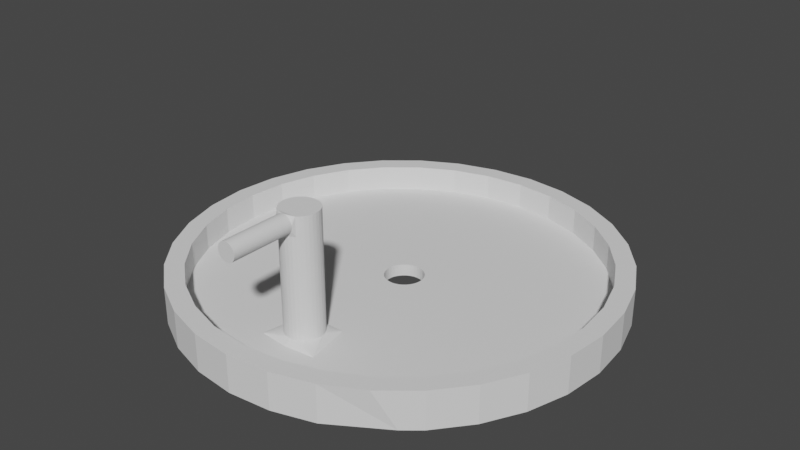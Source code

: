 # Source: RIOT_Halterung_only_release.blend  (saved by Blender 2.82.7; exported with 4.5.12 LTS)
import bpy
from mathutils import Matrix  # noqa: F401  (used for matrix-valued properties, if any)

bpy.ops.wm.read_factory_settings(use_empty=True)
scene = bpy.context.scene
scene.name = 'Scene'

# ---- collections
col_collection = bpy.data.collections.new('Collection'); scene.collection.children.link(col_collection)

# ---- world
world_world = bpy.data.worlds.new('World'); scene.world = world_world
world_world.use_nodes = True; world_world.node_tree.nodes.clear()
_N = world_world.node_tree.nodes; _L = world_world.node_tree.links
n0 = _N.new('ShaderNodeOutputWorld'); n0.name = 'World Output'; n0.location = (300, 300)
n1 = _N.new('ShaderNodeBackground'); n1.name = 'Background'; n1.location = (10, 300)
n1.inputs[0].default_value = (0.05088, 0.05088, 0.05088, 1.0)
_L.new(n1.outputs[0], n0.inputs[0])
n0.is_active_output = True
world_world.color = (0.05088, 0.05088, 0.05088)
world_world.use_sun_shadow = False
world_world.sun_shadow_jitter_overblur = 0.0

# ---- meshes
me_cube_002 = bpy.data.meshes.new('Cube.002')
me_cube_002.from_pydata([(0.7298, -0.4615, -0.4416), (0.6208, -0.5944, -0.4417), (-0.8107, -0.3099, -0.4415), (0.336, -0.7849, -0.4417), (-4.479e-12, 1.75, -0.54), (6.719e-08, 1.6, -0.3874), (-0.3414, 1.716, -0.54), (-0.3116, 1.569, -0.3875), (-0.6697, 1.617, -0.54), (-0.6129, 1.478, -0.3886), (-0.8901, 1.33, -0.3891), (-0.9723, 1.455, -0.54), (-1.132, 1.131, -0.3888), (-1.237, 1.237, -0.54), (-1.331, 0.8881, -0.3886), (-1.455, 0.9723, -0.54), (-1.478, 0.6117, -0.3885), (-1.617, 0.6697, -0.54), (-1.569, 0.3118, -0.3884), (-1.716, 0.3414, -0.54), (-1.6, 1.049e-07, -0.3883), (-1.75, 1.321e-07, -0.54), (-1.569, -0.3118, -0.3884), (-1.716, -0.3414, -0.54), (-1.478, -0.6117, -0.3885), (-1.617, -0.6697, -0.54), (-1.331, -0.8881, -0.3886), (-1.455, -0.9723, -0.54), (-1.132, -1.131, -0.3888), (-1.237, -1.237, -0.54), (-0.8901, -1.33, -0.3891), (-0.9723, -1.455, -0.54), (-0.6127, -1.478, -0.3888), (-0.6697, -1.617, -0.54), (-0.3118, -1.569, -0.3881), (-0.3414, -1.716, -0.54), (5.195e-07, -1.6, -0.3881), (5.702e-07, -1.75, -0.54), (0.3118, -1.569, -0.3881), (0.3414, -1.716, -0.54), (0.6127, -1.478, -0.3888), (0.6697, -1.617, -0.54), (0.8901, -1.33, -0.3891), (1.132, -1.131, -0.3888), (1.237, -1.237, -0.54), (1.331, -0.8881, -0.3886), (1.455, -0.9723, -0.54), (1.478, -0.6117, -0.3885), (1.617, -0.6697, -0.54), (1.569, -0.3118, -0.3884), (1.716, -0.3414, -0.54), (1.6, 1.558e-06, -0.3883), (1.75, 1.69e-06, -0.54), (1.569, 0.3118, -0.3884), (1.716, 0.3414, -0.54), (1.478, 0.6117, -0.3885), (1.617, 0.6697, -0.54), (1.331, 0.8881, -0.3886), (1.455, 0.9723, -0.54), (1.132, 1.131, -0.3888), (1.237, 1.237, -0.54), (0.8901, 1.33, -0.3891), (0.9723, 1.455, -0.54), (0.6129, 1.478, -0.3886), (0.6697, 1.617, -0.54), (0.3414, 1.716, -0.54), (0.3116, 1.569, -0.3875), (-5.486e-07, 0.2048, -0.5315), (-0.0302, 0.2018, -0.5315), (-0.05924, 0.193, -0.5315), (-0.086, 0.1787, -0.5315), (-0.1095, 0.1594, -0.5315), (-0.1287, 0.136, -0.5315), (-0.143, 0.1092, -0.5315), (-0.1518, 0.08017, -0.5315), (-0.1548, 0.04998, -0.5315), (-0.1518, 0.01978, -0.5315), (-0.143, -0.009253, -0.5315), (-0.1287, -0.03601, -0.5315), (-0.1094, -0.05946, -0.5315), (-0.08598, -0.0787, -0.5315), (-0.05922, -0.093, -0.5315), (-0.03019, -0.1018, -0.5315), (-4.946e-07, -0.1048, -0.5315), (0.03019, -0.1018, -0.5315), (0.05922, -0.093, -0.5315), (0.08598, -0.0787, -0.5315), (0.1094, -0.05946, -0.5315), (0.1287, -0.03601, -0.5315), (0.143, -0.009254, -0.5315), (0.1518, 0.01978, -0.5315), (0.1548, 0.04998, -0.5315), (0.1518, 0.08017, -0.5315), (0.143, 0.1092, -0.5315), (0.1287, 0.136, -0.5315), (0.1095, 0.1594, -0.5315), (0.086, 0.1787, -0.5315), (0.05924, 0.193, -0.5315), (0.0302, 0.2018, -0.5315), (-1.617, 0.6697, -0.2389), (-1.478, 0.612, -0.2389), (-1.716, 0.3414, -0.2389), (-1.569, 0.312, -0.2389), (1.237, -1.237, -0.2389), (1.131, -1.131, -0.2389), (1.455, -0.9723, -0.2389), (1.33, -0.8885, -0.2389), (-1.75, 1.321e-07, -0.2389), (-1.599, 1.056e-07, -0.2389), (1.617, -0.6697, -0.2389), (1.478, -0.612, -0.2389), (-1.716, -0.3414, -0.2389), (-1.569, -0.312, -0.2389), (1.716, -0.3414, -0.2389), (1.569, -0.312, -0.2389), (-1.617, -0.6697, -0.2389), (-1.478, -0.612, -0.2389), (1.75, 1.69e-06, -0.2389), (1.599, 1.557e-06, -0.2389), (-1.455, -0.9723, -0.2389), (-1.33, -0.8885, -0.2389), (1.716, 0.3414, -0.2389), (1.569, 0.312, -0.2389), (-1.237, -1.237, -0.2389), (-1.131, -1.131, -0.2389), (1.617, 0.6697, -0.2389), (1.478, 0.612, -0.2389), (-0.9723, -1.455, -0.2389), (-0.8885, -1.33, -0.2389), (1.455, 0.9723, -0.2389), (1.33, 0.8885, -0.2389), (-0.6697, -1.617, -0.2389), (-0.612, -1.478, -0.2389), (-4.889e-12, 1.75, -0.2389), (7.357e-08, 1.599, -0.2389), (-0.3414, 1.716, -0.2389), (-0.312, 1.569, -0.2389), (1.237, 1.237, -0.2389), (1.131, 1.131, -0.2389), (-0.3414, -1.716, -0.2389), (-0.312, -1.569, -0.2389), (-0.6697, 1.617, -0.2389), (-0.612, 1.478, -0.2389), (0.9723, 1.455, -0.2389), (0.8885, 1.33, -0.2389), (5.702e-07, -1.75, -0.2389), (5.181e-07, -1.599, -0.2389), (-0.9723, 1.455, -0.2389), (-0.8885, 1.33, -0.2389), (0.6697, 1.617, -0.2389), (0.612, 1.478, -0.2389), (0.3414, -1.716, -0.2389), (0.312, -1.569, -0.2389), (-1.237, 1.237, -0.2389), (-1.131, 1.131, -0.2389), (0.3414, 1.716, -0.2389), (0.312, 1.569, -0.2389), (0.6697, -1.617, -0.2389), (0.612, -1.478, -0.2389), (-1.455, 0.9723, -0.2389), (-1.33, 0.8885, -0.2389), (0.8885, -1.33, -0.2389), (0.9723, -1.455, -0.2389), (-0.8612, 0.1968, -0.4415), (0.811, -0.3098, -0.4415), (0.6127, -1.478, -0.4468), (0.488, -0.7036, -0.4418), (-0.8113, 0.3612, -0.4415), (-0.3116, 1.569, -0.4455), (6.719e-08, 1.6, -0.4454), (-0.6129, 1.478, -0.4466), (-0.8901, 1.33, -0.4471), (-1.132, 1.131, -0.4468), (-1.331, 0.8881, -0.4466), (-1.478, 0.6117, -0.4465), (-1.569, 0.3118, -0.4464), (-1.6, 1.049e-07, -0.4464), (-1.569, -0.3118, -0.4464), (-1.478, -0.6117, -0.4465), (-1.331, -0.8881, -0.4466), (-1.132, -1.131, -0.4468), (-0.8901, -1.33, -0.4471), (-0.6127, -1.478, -0.4468), (-0.3118, -1.569, -0.4461), (5.195e-07, -1.6, -0.4461), (0.3118, -1.569, -0.4461), (0.8901, -1.33, -0.4471), (1.132, -1.131, -0.4468), (1.331, -0.8881, -0.4466), (1.478, -0.6117, -0.4465), (1.569, -0.3118, -0.4464), (1.6, 1.558e-06, -0.4464), (1.569, 0.3118, -0.4464), (1.478, 0.6117, -0.4465), (1.331, 0.8881, -0.4466), (1.132, 1.131, -0.4468), (0.8901, 1.33, -0.4471), (0.6129, 1.478, -0.4467), (0.3116, 1.569, -0.4455), (-0.03019, 0.2044, -0.4366), (-5.473e-07, 0.2073, -0.4366), (-0.05921, 0.1956, -0.4366), (-0.08658, 0.1807, -0.4366), (-0.1106, 0.1609, -0.4366), (-0.1299, 0.1375, -0.4366), (-0.1442, 0.1107, -0.4366), (-0.153, 0.08172, -0.4366), (-0.156, 0.05153, -0.4366), (-0.1524, 0.02116, -0.4366), (-0.143, -0.008059, -0.4365), (-0.1287, -0.03482, -0.4365), (-0.1094, -0.05828, -0.4365), (-0.08597, -0.07753, -0.4365), (-0.05921, -0.09183, -0.4365), (-0.03017, -0.1006, -0.4365), (2.478e-05, -0.1036, -0.4365), (0.03022, -0.1006, -0.4365), (0.05926, -0.09183, -0.4365), (0.08602, -0.07753, -0.4365), (0.1095, -0.05828, -0.4365), (0.1287, -0.03482, -0.4365), (0.1436, -0.00789, -0.4366), (0.1529, 0.02131, -0.4366), (0.1559, 0.0515, -0.4366), (0.1529, 0.08169, -0.4366), (0.1441, 0.1107, -0.4366), (0.1298, 0.1375, -0.4366), (0.1106, 0.1609, -0.4366), (0.08655, 0.1807, -0.4366), (0.05921, 0.1956, -0.4366), (0.03019, 0.2044, -0.4366), (0.675, -0.675, -0.4348), (0.675, 0.4781, -0.4348), (0.675, -0.675, -0.4348), (0.675, 0.4781, -0.4348), (-0.8609, -0.1453, -0.4415), (-0.878, 0.02576, -0.4415), (0.595, 0.4781, -0.4348), (0.595, 0.4781, -0.4348), (0.595, 0.4781, -0.4348), (1.131, -1.131, -0.2389), (1.33, -0.8885, -0.2389), (-1.131, -1.131, -0.2389), (-0.8885, -1.33, -0.2389), (1.33, 0.8885, -0.2389), (1.131, 1.131, -0.2389), (-0.8885, 1.33, -0.2389), (-1.131, 1.131, -0.2389), (0.8611, -0.1453, -0.4415), (0.878, 0.02575, -0.4415), (-0.1709, 0.8869, -0.441), (-0.3361, 0.8368, -0.4416), (0.4883, 0.7552, -0.4418), (-0.7298, -0.4615, -0.4416), (-0.4883, 0.7552, -0.4418), (-0.6208, -0.5944, -0.4417), (-0.488, -0.7036, -0.4418), (-0.3359, -0.7849, -0.4417), (-0.171, -0.835, -0.4413), (1.265e-05, -0.8518, -0.4413), (0.171, -0.835, -0.4413), (0.336, 0.8368, -0.4416), (0.1709, 0.8869, -0.441), (-2.4e-07, 0.9037, -0.441), (0.8611, 0.1968, -0.4415), (0.8113, 0.3612, -0.4415), (0.7303, 0.5128, -0.4416), (0.6214, 0.6457, -0.4417), (-0.6214, 0.6457, -0.4417), (-0.7304, 0.5128, -0.4416), (-1.145, 0.4865, -0.444), (-1.215, 0.2543, -0.4439), (-1.239, 0.01288, -0.4439), (-1.215, -0.2286, -0.4439), (0.4743, -1.131, -0.4442), (-1.145, -0.4608, -0.444), (0.689, -1.017, -0.4445), (0.8765, -0.8625, -0.4443), (1.03, -0.6748, -0.4441), (1.145, -0.4608, -0.444), (1.215, -0.2285, -0.4439), (1.239, 0.01288, -0.4439), (-0.2413, 1.228, -0.4433), (-0.4745, 1.157, -0.4441), (0.6892, 1.042, -0.4445), (-1.03, -0.6748, -0.4441), (-0.6892, 1.042, -0.4445), (-0.8765, -0.8625, -0.4443), (-0.689, -1.017, -0.4445), (-0.4743, -1.131, -0.4442), (-0.2414, -1.202, -0.4437), (6.586e-06, -1.226, -0.4437), (0.2414, -1.202, -0.4437), (0.4745, 1.157, -0.4441), (0.2413, 1.228, -0.4433), (1.215, 0.2543, -0.4439), (1.145, 0.4865, -0.444), (1.031, 0.7005, -0.4441), (0.8768, 0.8881, -0.4443), (-0.8768, 0.8881, -0.4443), (-1.031, 0.7005, -0.4441), (-8.643e-08, 1.252, -0.4432), (1.105, -1.346, -0.54), (0.09771, -0.06908, -0.5315), (1.105, -1.346, -0.2389), (1.01, -1.23, -0.2389), (0.09775, -0.0679, -0.4365), (0.5544, -0.649, -0.4418), (0.7828, -0.9395, -0.4444), (1.171, -1.292, -0.2389), (1.07, -1.181, -0.2389), (0.5876, -0.6217, -0.4417), (0.8297, -0.901, -0.4443), (1.072, -1.18, -0.3889), (1.171, -1.292, -0.54), (0.1036, -0.06427, -0.5315), (1.072, -1.18, -0.4469), (0.1036, -0.06309, -0.4365), (-1.312, 0.5491, -0.4452), (-1.392, 0.2831, -0.4452), (-1.419, 0.006441, -0.4451), (-1.392, -0.2702, -0.4452), (0.5435, -1.305, -0.4455), (-1.312, -0.5363, -0.4452), (0.7896, -1.173, -0.4458), (1.004, -0.9965, -0.4456), (1.181, -0.7815, -0.4454), (1.312, -0.5362, -0.4452), (1.392, -0.2702, -0.4452), (1.419, 0.006439, -0.4451), (-0.2765, 1.399, -0.4444), (-0.5437, 1.318, -0.4454), (0.7896, 1.186, -0.4458), (-1.181, -0.7815, -0.4454), (-0.7896, 1.186, -0.4458), (-1.004, -0.9965, -0.4456), (-0.7895, -1.173, -0.4458), (-0.5435, -1.305, -0.4455), (-0.2766, -1.386, -0.4449), (3.553e-06, -1.413, -0.4449), (0.2766, -1.386, -0.4449), (0.5437, 1.318, -0.4454), (0.2765, 1.399, -0.4444), (1.392, 0.2831, -0.4452), (1.312, 0.5491, -0.4452), (1.181, 0.7943, -0.4454), (1.004, 1.009, -0.4456), (-1.005, 1.009, -0.4456), (-1.181, 0.7943, -0.4454), (-9.619e-09, 1.426, -0.4443), (0.897, -1.085, -0.4457), (0.9507, -1.041, -0.4456), (0.0, -0.88, -0.4), (0.0, -0.88, 0.4), (0.02926, -0.8829, -0.4), (0.02926, -0.8829, 0.4), (0.0574, -0.8914, -0.4), (0.0574, -0.8914, 0.4), (0.08334, -0.9053, -0.4), (0.08334, -0.9053, 0.4), (0.1061, -0.9239, -0.4), (0.1061, -0.9239, 0.4), (0.1247, -0.9467, -0.4), (0.1247, -0.9467, 0.4), (0.1386, -0.9726, -0.4), (0.1386, -0.9726, 0.4), (0.1471, -1.001, -0.4), (0.1471, -1.001, 0.4), (0.15, -1.03, -0.4), (0.15, -1.03, 0.4), (0.1471, -1.059, -0.4), (0.1471, -1.059, 0.4), (0.1386, -1.087, -0.4), (0.1386, -1.087, 0.4), (0.1247, -1.113, -0.4), (0.1247, -1.113, 0.4), (0.1061, -1.136, -0.4), (0.1061, -1.136, 0.4), (0.08334, -1.155, -0.4), (0.08334, -1.155, 0.4), (0.0574, -1.169, -0.4), (0.0574, -1.169, 0.4), (0.02926, -1.177, -0.4), (0.02926, -1.177, 0.4), (-4.888e-08, -1.18, -0.4), (-4.888e-08, -1.18, 0.4), (-0.02926, -1.177, -0.4), (-0.02926, -1.177, 0.4), (-0.0574, -1.169, -0.4), (-0.0574, -1.169, 0.4), (-0.08334, -1.155, -0.4), (-0.08334, -1.155, 0.4), (-0.1061, -1.136, -0.4), (-0.1061, -1.136, 0.4), (-0.1247, -1.113, -0.4), (-0.1247, -1.113, 0.4), (-0.1386, -1.087, -0.4), (-0.1386, -1.087, 0.4), (-0.1471, -1.059, -0.4), (-0.1471, -1.059, 0.4), (-0.15, -1.03, -0.4), (-0.15, -1.03, 0.4), (-0.1471, -1.001, -0.4), (-0.1471, -1.001, 0.4), (-0.1386, -0.9726, -0.4), (-0.1386, -0.9726, 0.4), (-0.1247, -0.9467, -0.4), (-0.1247, -0.9467, 0.4), (-0.1061, -0.9239, -0.4), (-0.1061, -0.9239, 0.4), (-0.08334, -0.9053, -0.4), (-0.08334, -0.9053, 0.4), (-0.0574, -0.8914, -0.4), (-0.0574, -0.8914, 0.4), (-0.02926, -0.8829, -0.4), (-0.02926, -0.8829, 0.4), (0.0, -1.18, 0.555), (0.0, -1.68, 0.555), (0.01463, -1.18, 0.5536), (0.01463, -1.68, 0.5536), (0.0287, -1.18, 0.5493), (0.0287, -1.68, 0.5493), (0.04167, -1.18, 0.5424), (0.04167, -1.68, 0.5424), (0.05303, -1.18, 0.533), (0.05303, -1.68, 0.533), (0.06236, -1.18, 0.5217), (0.06236, -1.68, 0.5217), (0.06929, -1.18, 0.5087), (0.06929, -1.68, 0.5087), (0.07356, -1.18, 0.4946), (0.07356, -1.68, 0.4946), (0.075, -1.18, 0.48), (0.075, -1.68, 0.48), (0.07356, -1.18, 0.4654), (0.07356, -1.68, 0.4654), (0.06929, -1.18, 0.4513), (0.06929, -1.68, 0.4513), (0.06236, -1.18, 0.4383), (0.06236, -1.68, 0.4383), (0.05303, -1.18, 0.427), (0.05303, -1.68, 0.427), (0.04167, -1.18, 0.4176), (0.04167, -1.68, 0.4176), (0.0287, -1.18, 0.4107), (0.0287, -1.68, 0.4107), (0.01463, -1.18, 0.4064), (0.01463, -1.68, 0.4064), (-2.444e-08, -1.18, 0.405), (-2.444e-08, -1.68, 0.405), (-0.01463, -1.18, 0.4064), (-0.01463, -1.68, 0.4064), (-0.0287, -1.18, 0.4107), (-0.0287, -1.68, 0.4107), (-0.04167, -1.18, 0.4176), (-0.04167, -1.68, 0.4176), (-0.05303, -1.18, 0.427), (-0.05303, -1.68, 0.427), (-0.06236, -1.18, 0.4383), (-0.06236, -1.68, 0.4383), (-0.06929, -1.18, 0.4513), (-0.06929, -1.68, 0.4513), (-0.07356, -1.18, 0.4654), (-0.07356, -1.68, 0.4654), (-0.075, -1.18, 0.48), (-0.075, -1.68, 0.48), (-0.07356, -1.18, 0.4946), (-0.07356, -1.68, 0.4946), (-0.06929, -1.18, 0.5087), (-0.06929, -1.68, 0.5087), (-0.06236, -1.18, 0.5217), (-0.06236, -1.68, 0.5217), (-0.05303, -1.18, 0.533), (-0.05303, -1.68, 0.533), (-0.04167, -1.18, 0.5424), (-0.04167, -1.68, 0.5424), (-0.0287, -1.18, 0.5493), (-0.0287, -1.68, 0.5493), (-0.01463, -1.18, 0.5536), (-0.01463, -1.68, 0.5536), (0.0, -0.88, 0.4), (0.02926, -0.8829, 0.4), (0.0574, -0.8914, 0.4), (0.08334, -0.9053, 0.4), (0.1061, -0.9239, 0.4), (0.1247, -0.9467, 0.4), (0.1386, -0.9726, 0.4), (0.1471, -1.001, 0.4), (0.15, -1.03, 0.4), (0.1471, -1.059, 0.4), (0.1386, -1.087, 0.4), (0.1247, -1.113, 0.4), (0.1061, -1.136, 0.4), (0.08334, -1.155, 0.4), (-0.08334, -1.155, 0.4), (-0.1061, -1.136, 0.4), (-0.1247, -1.113, 0.4), (-0.1386, -1.087, 0.4), (-0.1471, -1.059, 0.4), (-0.15, -1.03, 0.4), (-0.1471, -1.001, 0.4), (-0.1386, -0.9726, 0.4), (-0.1247, -0.9467, 0.4), (-0.1061, -0.9239, 0.4), (-0.08334, -0.9053, 0.4), (-0.0574, -0.8914, 0.4), (-0.02926, -0.8829, 0.4), (0.0, -0.88, 0.55), (0.02926, -0.8829, 0.55), (0.0574, -0.8914, 0.55), (0.08334, -0.9053, 0.55), (0.1061, -0.9239, 0.55), (0.1247, -0.9467, 0.55), (0.1386, -0.9726, 0.55), (0.1471, -1.001, 0.55), (0.15, -1.03, 0.55), (0.1471, -1.059, 0.55), (0.1386, -1.087, 0.55), (0.1247, -1.113, 0.55), (0.1061, -1.136, 0.55), (0.08334, -1.155, 0.55), (-0.08334, -1.155, 0.55), (-0.1061, -1.136, 0.55), (-0.1247, -1.113, 0.55), (-0.1386, -1.087, 0.55), (-0.1471, -1.059, 0.55), (-0.15, -1.03, 0.55), (-0.1471, -1.001, 0.55), (-0.1386, -0.9726, 0.55), (-0.1247, -0.9467, 0.55), (-0.1061, -0.9239, 0.55), (-0.08334, -0.9053, 0.55), (-0.0574, -0.8914, 0.55), (-0.02926, -0.8829, 0.55)], [(231, 233), (232, 234), (237, 238), (239, 237)], [(85, 217, 218, 86), (315, 317, 219, 87), (87, 219, 220, 88), (309, 103, 104, 310), (159, 99, 100, 160), (157, 162, 161, 158), (155, 133, 134, 156), (153, 159, 160, 154), (151, 157, 158, 152), (149, 155, 156, 150), (105, 241, 240, 103), (145, 151, 152, 146), (143, 149, 150, 144), (141, 147, 148, 142), (139, 145, 146, 140), (137, 143, 144, 138), (135, 141, 142, 136), (131, 139, 140, 132), (133, 135, 136, 134), (127, 131, 132, 128), (125, 129, 130, 126), (129, 137, 245, 244), (121, 125, 126, 122), (119, 123, 124, 120), (117, 121, 122, 118), (115, 119, 120, 116), (113, 117, 118, 114), (111, 115, 116, 112), (109, 113, 114, 110), (107, 111, 112, 108), (105, 109, 110, 106), (101, 107, 108, 102), (347, 299, 286, 334), (99, 101, 102, 100), (134, 5, 66, 156), (133, 155, 65, 4), (161, 42, 40, 158), (100, 16, 14, 160), (99, 159, 15, 17), (59, 195, 194, 57), (344, 343, 192, 193), (345, 344, 193, 194), (160, 14, 12, 154), (159, 153, 13, 15), (158, 40, 38, 152), (157, 151, 39, 41), (156, 66, 63, 150), (155, 149, 64, 65), (153, 147, 11, 13), (152, 38, 36, 146), (151, 145, 37, 39), (150, 63, 61, 144), (149, 143, 62, 64), (148, 10, 9, 142), (147, 141, 8, 11), (146, 36, 34, 140), (145, 139, 35, 37), (143, 137, 60, 62), (142, 9, 7, 136), (141, 135, 6, 8), (140, 34, 32, 132), (139, 131, 33, 35), (137, 129, 58, 60), (136, 7, 5, 134), (135, 133, 4, 6), (26, 28, 180, 179), (131, 127, 31, 33), (129, 125, 56, 58), (127, 123, 29, 31), (126, 55, 53, 122), (125, 121, 54, 56), (335, 336, 288, 287), (123, 119, 27, 29), (122, 53, 51, 118), (121, 117, 52, 54), (120, 26, 24, 116), (119, 115, 25, 27), (118, 51, 49, 114), (117, 113, 50, 52), (116, 24, 22, 112), (115, 111, 23, 25), (114, 49, 47, 110), (113, 109, 48, 50), (112, 22, 20, 108), (111, 107, 21, 23), (110, 47, 45, 106), (109, 105, 46, 48), (108, 20, 18, 102), (107, 101, 19, 21), (105, 103, 44, 46), (102, 18, 16, 100), (101, 99, 17, 19), (322, 340, 185, 165), (324, 322, 165, 186), (53, 55, 193, 192), (332, 346, 195, 196), (327, 326, 188, 189), (328, 327, 189, 190), (329, 328, 190, 191), (337, 336, 181, 182), (338, 337, 182, 183), (343, 329, 191, 192), (339, 338, 183, 184), (5, 7, 168, 169), (32, 34, 183, 182), (7, 9, 170, 168), (34, 36, 184, 183), (9, 10, 171, 170), (61, 63, 197, 196), (36, 38, 185, 184), (38, 40, 165, 185), (12, 14, 173, 172), (63, 66, 198, 197), (66, 5, 169, 198), (40, 42, 186, 165), (14, 16, 174, 173), (313, 43, 187, 316), (16, 18, 175, 174), (18, 20, 176, 175), (45, 47, 189, 188), (20, 22, 177, 176), (47, 49, 190, 189), (22, 24, 178, 177), (49, 51, 191, 190), (24, 26, 179, 178), (51, 53, 192, 191), (84, 216, 217, 85), (83, 215, 216, 84), (82, 214, 215, 83), (81, 213, 214, 82), (80, 212, 213, 81), (79, 211, 212, 80), (78, 210, 211, 79), (77, 209, 210, 78), (76, 208, 209, 77), (75, 207, 208, 76), (74, 206, 207, 75), (73, 205, 206, 74), (72, 204, 205, 73), (71, 203, 204, 72), (70, 202, 203, 71), (69, 201, 202, 70), (88, 220, 221, 89), (89, 221, 222, 90), (90, 222, 223, 91), (91, 223, 224, 92), (92, 224, 225, 93), (93, 225, 226, 94), (94, 226, 227, 95), (95, 227, 228, 96), (96, 228, 229, 97), (97, 229, 230, 98), (98, 230, 200, 67), (67, 200, 199, 68), (68, 199, 201, 69), (349, 342, 198, 169), (342, 341, 197, 198), (341, 332, 196, 197), (340, 339, 184, 185), (153, 247, 246, 147), (43, 45, 188, 187), (57, 244, 245, 59), (242, 243, 30, 181, 180, 28), (123, 127, 243, 242), (346, 298, 297, 345), (325, 326, 278, 277), (335, 333, 179, 180), (333, 323, 178, 179), (323, 321, 177, 178), (321, 320, 176, 177), (320, 319, 175, 176), (319, 318, 174, 175), (318, 348, 173, 174), (348, 347, 172, 173), (334, 331, 170, 171), (331, 330, 168, 170), (330, 349, 169, 168), (68, 69, 8, 6), (69, 70, 11, 8), (70, 71, 13, 11), (71, 72, 15, 13), (72, 73, 17, 15), (73, 74, 19, 17), (74, 75, 21, 19), (75, 76, 23, 21), (76, 77, 25, 23), (77, 78, 27, 25), (78, 79, 29, 27), (79, 80, 31, 29), (80, 81, 33, 31), (81, 82, 35, 33), (82, 83, 37, 35), (83, 84, 39, 37), (84, 85, 41, 39), (315, 87, 44, 314), (87, 88, 46, 44), (88, 89, 48, 46), (89, 90, 50, 48), (90, 91, 52, 50), (91, 92, 54, 52), (92, 93, 56, 54), (93, 94, 58, 56), (94, 95, 60, 58), (95, 96, 62, 60), (96, 97, 64, 62), (97, 98, 65, 64), (98, 67, 4, 65), (67, 68, 6, 4), (199, 200, 263, 250), (201, 199, 250, 251), (202, 201, 251, 254), (203, 202, 254, 268), (204, 203, 268, 269), (205, 204, 269, 167), (206, 205, 167, 163), (207, 206, 163, 236), (208, 207, 236, 235), (209, 208, 235, 2), (210, 209, 2, 253), (211, 210, 253, 255), (212, 211, 255, 256), (220, 219, 1, 0), (216, 215, 259, 260), (229, 228, 252, 261), (230, 229, 261, 262), (200, 230, 262, 263), (215, 214, 258, 259), (224, 223, 249, 264), (214, 213, 257, 258), (213, 212, 256, 257), (223, 222, 248, 249), (222, 221, 164, 248), (221, 220, 0, 164), (306, 218, 166, 307), (228, 227, 267, 252), (218, 217, 3, 166), (217, 216, 260, 3), (227, 226, 266, 267), (226, 225, 265, 266), (225, 224, 264, 265), (250, 263, 301, 282), (251, 250, 282, 283), (254, 251, 283, 286), (268, 254, 286, 299), (269, 268, 299, 300), (167, 269, 300, 270), (163, 167, 270, 271), (236, 163, 271, 272), (235, 236, 272, 273), (2, 235, 273, 275), (253, 2, 275, 285), (255, 253, 285, 287), (256, 255, 287, 288), (0, 1, 277, 278), (261, 252, 284, 293), (262, 261, 293, 294), (263, 262, 294, 301), (352, 259, 260, 292, 291, 384, 382, 380, 378, 376, 374, 372, 370, 368, 366, 364, 362, 360, 358, 356, 354), (264, 249, 281, 295), (258, 257, 289, 290), (257, 256, 288, 289), (249, 248, 280, 281), (248, 164, 279, 280), (164, 0, 278, 279), (307, 166, 276, 308), (252, 267, 298, 284), (166, 3, 274, 276), (3, 260, 292, 274), (267, 266, 297, 298), (266, 265, 296, 297), (265, 264, 295, 296), (10, 12, 172, 171), (30, 32, 182, 181), (32, 30, 243, 132), (26, 120, 242, 28), (193, 55, 57, 194), (55, 126, 244, 57), (196, 195, 59, 61), (61, 59, 245, 144), (45, 43, 240, 241), (12, 10, 246, 247), (311, 307, 308, 312), (317, 306, 307, 311), (309, 304, 302, 314), (162, 304, 305, 161), (86, 218, 306, 303), (104, 43, 313, 310), (103, 309, 314, 44), (325, 351, 316, 187), (219, 317, 311, 1), (1, 311, 312, 277), (303, 315, 314, 302), (304, 309, 310, 305), (303, 306, 317, 315), (277, 312, 351, 325), (312, 308, 350, 351), (282, 301, 349, 330), (283, 282, 330, 331), (286, 283, 331, 334), (300, 299, 347, 348), (270, 300, 348, 318), (271, 270, 318, 319), (272, 271, 319, 320), (273, 272, 320, 321), (275, 273, 321, 323), (285, 275, 323, 333), (287, 285, 333, 335), (187, 188, 326, 325), (195, 346, 345, 194), (292, 291, 339, 340), (293, 284, 332, 341), (294, 293, 341, 342), (301, 294, 342, 349), (291, 290, 338, 339), (295, 281, 329, 343), (290, 289, 337, 338), (289, 288, 336, 337), (281, 280, 328, 329), (280, 279, 327, 328), (279, 278, 326, 327), (308, 276, 324, 350), (284, 298, 346, 332), (276, 274, 322, 324), (274, 292, 340, 322), (180, 181, 336, 335), (297, 296, 344, 345), (296, 295, 343, 344), (172, 347, 334, 171), (86, 303, 302, 41, 85), (41, 302, 304, 162, 157), (186, 316, 351, 350, 324), (161, 305, 310, 313, 316, 186, 42), (352, 353, 355, 354), (354, 355, 357, 356), (356, 357, 359, 358), (358, 359, 361, 360), (360, 361, 363, 362), (362, 363, 365, 364), (364, 365, 367, 366), (366, 367, 369, 368), (368, 369, 371, 370), (370, 371, 373, 372), (372, 373, 375, 374), (374, 375, 377, 376), (376, 377, 379, 378), (378, 379, 381, 380), (380, 381, 383, 382), (382, 383, 385, 384), (384, 385, 387, 386), (386, 387, 389, 388), (388, 389, 391, 390), (390, 391, 393, 392), (392, 393, 395, 394), (394, 395, 397, 396), (396, 397, 399, 398), (398, 399, 401, 400), (400, 401, 403, 402), (402, 403, 405, 404), (404, 405, 407, 406), (406, 407, 409, 408), (408, 409, 411, 410), (410, 411, 413, 412), (412, 413, 415, 414), (414, 415, 353, 352), (352, 354, 356, 358, 360, 362, 364, 366, 368, 370, 372, 374, 376, 378, 380, 382, 384, 386, 388, 390, 392, 394, 396, 398, 400, 402, 404, 406, 408, 410, 412, 414), (290, 258, 259, 352, 414, 412, 410, 408, 406, 404, 402, 400, 398, 396, 394, 392, 390, 388, 386, 384, 291), (416, 417, 419, 418), (418, 419, 421, 420), (420, 421, 423, 422), (422, 423, 425, 424), (424, 425, 427, 426), (426, 427, 429, 428), (428, 429, 431, 430), (430, 431, 433, 432), (432, 433, 435, 434), (434, 435, 437, 436), (436, 437, 439, 438), (438, 439, 441, 440), (440, 441, 443, 442), (442, 443, 445, 444), (444, 445, 447, 446), (446, 447, 449, 448), (448, 449, 451, 450), (450, 451, 453, 452), (452, 453, 455, 454), (454, 455, 457, 456), (456, 457, 459, 458), (458, 459, 461, 460), (460, 461, 463, 462), (462, 463, 465, 464), (464, 465, 467, 466), (466, 467, 469, 468), (468, 469, 471, 470), (470, 471, 473, 472), (472, 473, 475, 474), (474, 475, 477, 476), (419, 417, 479, 477, 475, 473, 471, 469, 467, 465, 463, 461, 459, 457, 455, 453, 451, 449, 447, 445, 443, 441, 439, 437, 435, 433, 431, 429, 427, 425, 423, 421), (476, 477, 479, 478), (478, 479, 417, 416), (387, 385, 448, 450, 452, 454, 456, 458, 460, 462, 464, 466, 391, 389), (381, 379, 432, 434, 436, 438, 440, 442, 444, 446, 448, 385, 383), (357, 355, 481, 482), (367, 365, 486, 487), (377, 375, 491, 492), (397, 395, 496, 497), (407, 405, 501, 502), (353, 415, 506, 480), (363, 361, 484, 485), (373, 371, 489, 490), (393, 391, 494, 495), (403, 401, 499, 500), (413, 411, 504, 505), (359, 357, 482, 483), (369, 367, 487, 488), (355, 353, 480, 481), (379, 377, 492, 493), (399, 397, 497, 498), (409, 407, 502, 503), (365, 363, 485, 486), (375, 373, 490, 491), (395, 393, 495, 496), (405, 403, 500, 501), (415, 413, 505, 506), (361, 359, 483, 484), (371, 369, 488, 489), (401, 399, 498, 499), (411, 409, 503, 504), (490, 489, 516, 517), (506, 505, 532, 533), (483, 482, 509, 510), (499, 498, 525, 526), (491, 490, 517, 518), (480, 506, 533, 507), (484, 483, 510, 511), (500, 499, 526, 527), (492, 491, 518, 519), (485, 484, 511, 512), (501, 500, 527, 528), (493, 492, 519, 520), (486, 485, 512, 513), (502, 501, 528, 529), (495, 494, 521, 522), (487, 486, 513, 514), (503, 502, 529, 530), (496, 495, 522, 523), (488, 487, 514, 515), (504, 503, 530, 531), (481, 480, 507, 508), (497, 496, 523, 524), (489, 488, 515, 516), (505, 504, 531, 532), (482, 481, 508, 509), (498, 497, 524, 525), (493, 520, 432), (422, 424, 426, 428, 430, 432, 520), (521, 494, 466), (466, 468, 470, 472, 474, 521), (416, 418, 420, 422, 520), (474, 476, 478, 416, 521), (507, 533, 532, 531, 530, 529, 528, 527, 526, 525, 524, 523, 522, 521, 416, 520, 519, 518, 517, 516, 515, 514, 513, 512, 511, 510, 509, 508)])
_uv = me_cube_002.uv_layers.new(name='UVMap')
_uv.uv.foreach_set('vector', [0.0, 0.0, 0.0, 0.0, 0.0, 0.0, 0.0, 0.0, 0.0, 0.0, 0.0, 0.0, 0.0, 0.0, 0.0, 0.0, 0.0, 0.0, 0.0, 0.0, 0.0, 0.0, 0.0, 0.0, 0.0, 0.0, 0.0, 0.0, 0.0, 0.0, 0.0, 0.0, 0.0, 0.0, 0.0, 0.0, 0.0, 0.0, 0.0, 0.0, 0.0, 0.0, 0.0, 0.0, 0.0, 0.0, 0.0, 0.0, 0.0, 0.0, 0.0, 0.0, 0.0, 0.0, 0.0, 0.0, 0.0, 0.0, 0.0, 0.0, 0.0, 0.0, 0.0, 0.0, 0.0, 0.0, 0.0, 0.0, 0.0, 0.0, 0.0, 0.0, 0.0, 0.0, 0.0, 0.0, 0.0, 0.0, 0.0, 0.0, 0.0, 0.0, 0.0, 0.0, 0.0, 0.0, 0.0, 0.0, 0.0, 0.0, 0.0, 0.0, 0.0, 0.0, 0.0, 0.0, 0.0, 0.0, 0.0, 0.0, 0.0, 0.0, 0.0, 0.0, 0.0, 0.0, 0.0, 0.0, 0.0, 0.0, 0.0, 0.0, 0.0, 0.0, 0.0, 0.0, 0.0, 0.0, 0.0, 0.0, 0.0, 0.0, 0.0, 0.0, 0.0, 0.0, 0.0, 0.0, 0.0, 0.0, 0.0, 0.0, 0.0, 0.0, 0.0, 0.0, 0.0, 0.0, 0.0, 0.0, 0.0, 0.0, 0.0, 0.0, 0.0, 0.0, 0.0, 0.0, 0.0, 0.0, 0.0, 0.0, 0.0, 0.0, 0.0, 0.0, 0.0, 0.0, 0.0, 0.0, 0.0, 0.0, 0.0, 0.0, 0.0, 0.0, 0.0, 0.0, 0.0, 0.0, 0.0, 0.0, 0.0, 0.0, 0.0, 0.0, 0.0, 0.0, 0.0, 0.0, 0.0, 0.0, 0.0, 0.0, 0.0, 0.0, 0.0, 0.0, 0.0, 0.0, 0.0, 0.0, 0.0, 0.0, 0.0, 0.0, 0.0, 0.0, 0.0, 0.0, 0.0, 0.0, 0.0, 0.0, 0.0, 0.0, 0.0, 0.0, 0.0, 0.0, 0.0, 0.0, 0.0, 0.0, 0.0, 0.0, 0.0, 0.0, 0.0, 0.0, 0.0, 0.0, 0.0, 0.0, 0.0, 0.0, 0.0, 0.0, 0.0, 0.0, 0.0, 0.0, 0.0, 0.0, 0.0, 0.0, 0.0, 0.0, 0.0, 0.0, 0.0, 0.0, 0.0, 0.0, 0.0, 0.0, 0.0, 0.0, 0.0, 0.0, 0.0, 0.0, 0.0, 0.0, 0.0, 0.0, 0.0, 0.0, 0.0, 0.0, 0.0, 0.0, 0.0, 0.0, 0.0, 0.0, 0.0, 0.0, 0.0, 0.0, 0.0, 0.0, 0.0, 0.0, 0.0, 0.0, 0.0, 0.0, 0.0, 0.0, 0.0, 0.0, 0.0, 0.0, 0.0, 0.0, 0.0, 0.0, 0.0, 0.0, 0.0, 0.0, 0.0, 0.0, 0.0, 0.0, 0.0, 0.0, 0.0, 0.0, 0.0, 0.0, 0.0, 0.0, 0.0, 0.0, 0.0, 0.0, 0.0, 0.0, 0.0, 0.0, 0.0, 0.0, 0.0, 0.0, 0.0, 0.0, 0.0, 0.0, 0.0, 0.0, 0.0, 0.0, 0.0, 0.0, 0.0, 0.0, 0.0, 0.0, 0.0, 0.0, 0.0, 0.0, 0.0, 0.0, 0.0, 0.0, 0.0, 0.0, 0.0, 0.0, 0.0, 0.0, 0.0, 0.0, 0.0, 0.0, 0.0, 0.0, 0.0, 0.0, 0.0, 0.0, 0.0, 0.0, 0.0, 0.0, 0.0, 0.0, 0.0, 0.0, 0.0, 0.0, 0.0, 0.0, 0.0, 0.0, 0.0, 0.0, 0.0, 0.0, 0.0, 0.0, 0.0, 0.0, 0.0, 0.0, 0.0, 0.0, 0.0, 0.0, 0.0, 0.0, 0.0, 0.0, 0.0, 0.0, 0.0, 0.0, 0.0, 0.0, 0.0, 0.0, 0.0, 0.0, 0.0, 0.0, 0.0, 0.0, 0.0, 0.0, 0.0, 0.0, 0.0, 0.0, 0.0, 0.0, 0.0, 0.0, 0.0, 0.0, 0.0, 0.0, 0.0, 0.0, 0.0, 0.0, 0.0, 0.0, 0.0, 0.0, 0.0, 0.0, 0.0, 0.0, 0.0, 0.0, 0.0, 0.0, 0.0, 0.0, 0.0, 0.0, 0.0, 0.0, 0.0, 0.0, 0.0, 0.0, 0.0, 0.0, 0.0, 0.0, 0.0, 0.0, 0.0, 0.0, 0.0, 0.0, 0.0, 0.0, 0.0, 0.0, 0.0, 0.0, 0.0, 0.0, 0.0, 0.0, 0.0, 0.0, 0.0, 0.0, 0.0, 0.0, 0.0, 0.0, 0.0, 0.0, 0.0, 0.0, 0.0, 0.0, 0.0, 0.0, 0.0, 0.0, 0.0, 0.0, 0.0, 0.0, 0.0, 0.0, 0.0, 0.0, 0.0, 0.0, 0.0, 0.0, 0.0, 0.0, 0.0, 0.0, 0.0, 0.0, 0.0, 0.0, 0.0, 0.0, 0.0, 0.0, 0.0, 0.0, 0.0, 0.0, 0.0, 0.0, 0.0, 0.0, 0.0, 0.0, 0.0, 0.0, 0.0, 0.0, 0.0, 0.0, 0.0, 0.0, 0.0, 0.0, 0.0, 0.0, 0.0, 0.0, 0.0, 0.0, 0.0, 0.0, 0.0, 0.0, 0.0, 0.0, 0.0, 0.0, 0.0, 0.0, 0.0, 0.0, 0.0, 0.0, 0.0, 0.0, 0.0, 0.0, 0.0, 0.0, 0.0, 0.0, 0.0, 0.0, 0.0, 0.0, 0.0, 0.0, 0.0, 0.0, 0.0, 0.0, 0.0, 0.0, 0.0, 0.0, 0.0, 0.0, 0.0, 0.0, 0.0, 0.0, 0.0, 0.0, 0.0, 0.0, 0.0, 0.0, 0.0, 0.0, 0.0, 0.0, 0.0, 0.0, 0.0, 0.0, 0.0, 0.0, 0.0, 0.0, 0.0, 0.0, 0.0, 0.0, 0.0, 0.0, 0.0, 0.0, 0.0, 0.0, 0.0, 0.0, 0.0, 0.0, 0.0, 0.0, 0.0, 0.0, 0.0, 0.0, 0.0, 0.0, 0.0, 0.0, 0.0, 0.0, 0.0, 0.0, 0.0, 0.0, 0.0, 0.0, 0.0, 0.0, 0.0, 0.0, 0.0, 0.0, 0.0, 0.0, 0.0, 0.0, 0.0, 0.0, 0.0, 0.0, 0.0, 0.0, 0.0, 0.0, 0.0, 0.0, 0.0, 0.0, 0.0, 0.0, 0.0, 0.0, 0.0, 0.0, 0.0, 0.0, 0.0, 0.0, 0.0, 0.0, 0.0, 0.0, 0.0, 0.0, 0.0, 0.0, 0.0, 0.0, 0.0, 0.0, 0.0, 0.0, 0.0, 0.0, 0.0, 0.0, 0.0, 0.0, 0.0, 0.0, 0.0, 0.0, 0.0, 0.0, 0.0, 0.0, 0.0, 0.0, 0.0, 0.0, 0.0, 0.0, 0.0, 0.0, 0.0, 0.0, 0.0, 0.0, 0.0, 0.0, 0.0, 0.0, 0.0, 0.0, 0.0, 0.0, 0.0, 0.0, 0.0, 0.0, 0.0, 0.0, 0.0, 0.0, 0.0, 0.0, 0.0, 0.0, 0.0, 0.0, 0.0, 0.0, 0.0, 0.0, 0.0, 0.0, 0.0, 0.0, 0.0, 0.0, 0.0, 0.0, 0.0, 0.0, 0.0, 0.0, 0.0, 0.0, 0.0, 0.0, 0.0, 0.0, 0.0, 0.0, 0.0, 0.0, 0.0, 0.0, 0.0, 0.0, 0.0, 0.0, 0.0, 0.0, 0.0, 0.0, 0.0, 0.0, 0.0, 0.0, 0.0, 0.0, 0.0, 0.0, 0.0, 0.0, 0.0, 0.0, 0.0, 0.0, 0.0, 0.0, 0.0, 0.0, 0.0, 0.0, 0.0, 0.0, 0.0, 0.0, 0.0, 0.0, 0.0, 0.0, 0.0, 0.0, 0.0, 0.0, 0.0, 0.0, 0.0, 0.0, 0.0, 0.0, 0.0, 0.0, 0.0, 0.0, 0.0, 0.0, 0.0, 0.0, 0.0, 0.0, 0.0, 0.0, 0.0, 0.0, 0.0, 0.0, 0.0, 0.0, 0.0, 0.0, 0.0, 0.0, 0.0, 0.0, 0.0, 0.0, 0.0, 0.0, 0.0, 0.0, 0.0, 0.0, 0.0, 0.0, 0.0, 0.0, 0.0, 0.0, 0.0, 0.0, 0.0, 0.0, 0.0, 0.0, 0.0, 0.0, 0.0, 0.0, 0.0, 0.0, 0.0, 0.0, 0.0, 0.0, 0.0, 0.0, 0.0, 0.0, 0.0, 0.0, 0.0, 0.0, 0.0, 0.0, 0.0, 0.0, 0.0, 0.0, 0.0, 0.0, 0.0, 0.0, 0.0, 0.0, 0.0, 0.0, 0.0, 0.0, 0.0, 0.0, 0.0, 0.0, 0.0, 0.0, 0.0, 0.0, 0.0, 0.0, 0.0, 0.0, 0.0, 0.0, 0.0, 0.0, 0.0, 0.0, 0.0, 0.0, 0.0, 0.0, 0.0, 0.0, 0.0, 0.0, 0.0, 0.0, 0.0, 0.0, 0.0, 0.0, 0.0, 0.0, 0.0, 0.0, 0.0, 0.0, 0.0, 0.0, 0.0, 0.0, 0.0, 0.0, 0.0, 0.0, 0.0, 0.0, 0.0, 0.0, 0.0, 0.0, 0.0, 0.0, 0.0, 0.0, 0.0, 0.0, 0.0, 0.0, 0.0, 0.0, 0.0, 0.0, 0.0, 0.0, 0.0, 0.0, 0.0, 0.0, 0.0, 0.0, 0.0, 0.0, 0.0, 0.0, 0.0, 0.0, 0.0, 0.0, 0.0, 0.0, 0.0, 0.0, 0.0, 0.0, 0.0, 0.0, 0.0, 0.0, 0.0, 0.0, 0.0, 0.0, 0.0, 0.0, 0.0, 0.0, 0.0, 0.0, 0.0, 0.0, 0.0, 0.0, 0.0, 0.0, 0.0, 0.0, 0.0, 0.0, 0.0, 0.0, 0.0, 0.0, 0.0, 0.0, 0.0, 0.0, 0.0, 0.0, 0.0, 0.0, 0.0, 0.0, 0.0, 0.0, 0.0, 0.0, 0.0, 0.0, 0.0, 0.0, 0.0, 0.0, 0.0, 0.0, 0.0, 0.0, 0.0, 0.0, 0.0, 0.0, 0.0, 0.0, 0.0, 0.0, 0.0, 0.0, 0.0, 0.0, 0.0, 0.0, 0.0, 0.0, 0.0, 0.0, 0.0, 0.0, 0.0, 0.0, 0.0, 0.0, 0.0, 0.0, 0.0, 0.0, 0.0, 0.0, 0.0, 0.0, 0.0, 0.0, 0.0, 0.0, 0.0, 0.0, 0.0, 0.0, 0.0, 0.0, 0.0, 0.0, 0.0, 0.0, 0.0, 0.0, 0.0, 0.0, 0.0, 0.0, 0.0, 0.0, 0.0, 0.0, 0.0, 0.0, 0.0, 0.0, 0.0, 0.0, 0.0, 0.0, 0.0, 0.0, 0.0, 0.0, 0.0, 0.0, 0.0, 0.0, 0.0, 0.0, 0.0, 0.0, 0.0, 0.0, 0.0, 0.0, 0.0, 0.0, 0.0, 0.0, 0.0, 0.0, 0.0, 0.0, 0.0, 0.0, 0.0, 0.0, 0.0, 0.0, 0.0, 0.0, 0.0, 0.0, 0.0, 0.0, 0.0, 0.0, 0.0, 0.0, 0.0, 0.0, 0.0, 0.0, 0.0, 0.0, 0.0, 0.0, 0.0, 0.0, 0.0, 0.0, 0.0, 0.0, 0.0, 0.0, 0.0, 0.0, 0.0, 0.0, 0.0, 0.0, 0.0, 0.0, 0.0, 0.0, 0.0, 0.0, 0.0, 0.0, 0.0, 0.0, 0.0, 0.0, 0.0, 0.0, 0.0, 0.0, 0.0, 0.0, 0.0, 0.0, 0.0, 0.0, 0.0, 0.0, 0.0, 0.0, 0.0, 0.0, 0.0, 0.0, 0.0, 0.0, 0.0, 0.0, 0.0, 0.0, 0.0, 0.0, 0.0, 0.0, 0.0, 0.0, 0.0, 0.0, 0.0, 0.0, 0.0, 0.0, 0.0, 0.0, 0.0, 0.0, 0.0, 0.0, 0.0, 0.0, 0.0, 0.0, 0.0, 0.0, 0.0, 0.0, 0.0, 0.0, 0.0, 0.0, 0.0, 0.0, 0.0, 0.0, 0.0, 0.0, 0.0, 0.0, 0.0, 0.0, 0.0, 0.0, 0.0, 0.0, 0.0, 0.0, 0.0, 0.0, 0.0, 0.0, 0.0, 0.0, 0.0, 0.0, 0.0, 0.0, 0.0, 0.0, 0.0, 0.0, 0.0, 0.0, 0.0, 0.0, 0.0, 0.0, 0.0, 0.0, 0.0, 0.0, 0.0, 0.0, 0.0, 0.0, 0.0, 0.0, 0.0, 0.0, 0.0, 0.0, 0.0, 0.0, 0.0, 0.0, 0.0, 0.0, 0.0, 0.0, 0.0, 0.0, 0.0, 0.0, 0.0, 0.0, 0.0, 0.0, 0.0, 0.0, 0.0, 0.0, 0.0, 0.0, 0.0, 0.0, 0.0, 0.0, 0.0, 0.0, 0.0, 0.0, 0.0, 0.0, 0.0, 0.0, 0.0, 0.0, 0.0, 0.0, 0.0, 0.0, 0.0, 0.0, 0.0, 0.0, 0.0, 0.0, 0.0, 0.0, 0.0, 0.0, 0.0, 0.0, 0.0, 0.0, 0.0, 0.0, 0.0, 0.0, 0.0, 0.0, 0.0, 0.0, 0.0, 0.0, 0.0, 0.0, 0.0, 0.0, 0.0, 0.0, 0.0, 0.0, 0.0, 0.0, 0.0, 0.0, 0.0, 0.0, 0.0, 0.0, 0.0, 0.0, 0.0, 0.0, 0.0, 0.0, 0.0, 0.0, 0.0, 0.0, 0.0, 0.0, 0.0, 0.0, 0.0, 0.0, 0.0, 0.0, 0.0, 0.0, 0.0, 0.0, 0.0, 0.0, 0.0, 0.0, 0.0, 0.0, 0.0, 0.0, 0.0, 0.0, 0.0, 0.0, 0.0, 0.0, 0.0, 0.0, 0.0, 0.0, 0.0, 0.0, 0.0, 0.0, 0.0, 0.0, 0.0, 0.0, 0.0, 0.0, 0.0, 0.0, 0.0, 0.0, 0.0, 0.0, 0.0, 0.0, 0.0, 0.0, 0.0, 0.0, 0.0, 0.0, 0.0, 0.0, 0.0, 0.0, 0.0, 0.0, 0.0, 0.0, 0.0, 0.0, 0.0, 0.0, 0.0, 0.0, 0.0, 0.0, 0.0, 0.0, 0.0, 0.0, 0.0, 0.0, 0.0, 0.0, 0.0, 0.0, 0.0, 0.0, 0.0, 0.0, 0.0, 0.0, 0.0, 0.0, 0.0, 0.0, 0.0, 0.0, 0.0, 0.0, 0.0, 0.0, 0.0, 0.0, 0.0, 0.0, 0.0, 0.0, 0.0, 0.0, 0.0, 0.0, 0.0, 0.0, 0.0, 0.0, 0.0, 0.0, 0.0, 0.0, 0.0, 0.0, 0.0, 0.0, 0.0, 0.0, 0.0, 0.0, 0.0, 0.0, 0.0, 0.0, 0.0, 0.0, 0.0, 0.0, 0.0, 0.0, 0.0, 0.0, 0.0, 0.0, 0.0, 0.0, 0.0, 0.0, 0.0, 0.0, 0.0, 0.0, 0.0, 0.0, 0.0, 0.0, 0.0, 0.0, 0.0, 0.0, 0.0, 0.0, 0.0, 0.0, 0.0, 0.0, 0.0, 0.0, 0.0, 0.0, 0.0, 0.0, 0.0, 0.0, 0.0, 0.0, 0.0, 0.0, 0.0, 0.0, 0.0, 0.0, 0.0, 0.0, 0.0, 0.0, 0.0, 0.0, 0.0, 0.0, 0.0, 0.0, 0.0, 0.0, 0.0, 0.0, 0.0, 0.0, 0.0, 0.0, 0.0, 0.0, 0.0, 0.0, 0.0, 0.0, 0.0, 0.0, 0.0, 0.0, 0.0, 0.0, 0.0, 0.0, 0.0, 0.0, 0.0, 0.0, 0.0, 0.0, 0.0, 0.0, 0.0, 0.0, 0.0, 0.0, 0.0, 0.0, 0.0, 0.0, 0.0, 0.0, 0.0, 0.0, 0.0, 0.0, 0.0, 0.0, 0.0, 0.0, 0.0, 0.0, 0.0, 0.0, 0.0, 0.0, 0.0, 0.0, 0.0, 0.0, 0.0, 0.0, 0.0, 0.0, 0.0, 0.0, 0.0, 0.0, 0.0, 0.0, 0.0, 0.0, 0.0, 0.0, 0.0, 0.0, 0.0, 0.0, 0.0, 0.0, 0.0, 0.0, 0.0, 0.0, 0.0, 0.0, 0.0, 0.0, 0.0, 0.0, 0.0, 0.0, 0.0, 0.0, 0.0, 0.0, 0.0, 0.0, 0.0, 0.0, 0.0, 0.0, 0.0, 0.0, 0.0, 0.0, 0.0, 0.0, 0.0, 0.0, 0.0, 0.0, 0.0, 0.0, 0.0, 0.0, 0.0, 0.0, 0.0, 0.0, 0.0, 0.0, 0.0, 0.0, 0.0, 0.0, 0.0, 0.0, 0.0, 0.0, 0.0, 0.0, 0.0, 0.0, 0.0, 0.0, 0.0, 0.0, 0.0, 0.0, 0.0, 0.0, 0.0, 0.0, 0.0, 0.0, 0.0, 0.0, 0.0, 0.0, 0.0, 0.0, 0.0, 0.0, 0.0, 0.0, 0.0, 0.0, 0.0, 0.0, 0.0, 0.0, 0.0, 0.0, 0.0, 0.0, 0.0, 0.0, 0.0, 0.0, 0.0, 0.0, 0.0, 0.0, 0.0, 0.0, 0.0, 0.0, 0.0, 0.0, 0.0, 0.0, 0.0, 0.0, 0.0, 0.0, 0.0, 0.0, 0.0, 0.0, 0.0, 0.0, 0.0, 0.0, 0.0, 0.0, 0.0, 0.0, 0.0, 0.0, 0.0, 0.0, 0.0, 0.0, 0.0, 0.0, 0.0, 0.0, 0.0, 0.0, 0.0, 0.0, 0.0, 0.0, 0.0, 0.0, 0.0, 0.0, 0.0, 0.0, 0.0, 0.0, 0.0, 0.0, 0.0, 0.0, 0.0, 0.0, 0.0, 0.0, 0.0, 0.0, 0.0, 0.0, 0.0, 0.0, 0.0, 0.0, 0.0, 0.0, 0.0, 0.0, 0.0, 0.0, 0.0, 0.0, 0.0, 0.0, 0.0, 0.0, 0.0, 0.0, 0.0, 0.0, 0.0, 0.0, 0.0, 0.0, 0.0, 0.0, 0.0, 0.0, 0.0, 0.0, 0.0, 0.0, 0.0, 0.0, 0.0, 0.0, 0.0, 0.0, 0.0, 0.0, 0.0, 0.0, 0.0, 0.0, 0.0, 0.0, 0.0, 0.0, 0.0, 0.0, 0.0, 0.0, 0.0, 0.0, 0.0, 0.0, 0.0, 0.0, 0.0, 0.0, 0.0, 0.0, 0.0, 0.0, 0.0, 0.0, 0.0, 0.0, 0.0, 0.0, 0.0, 0.0, 0.0, 0.0, 0.0, 0.0, 0.0, 0.0, 0.0, 0.0, 0.0, 0.0, 0.0, 0.0, 0.0, 0.0, 0.0, 0.0, 0.0, 0.0, 0.0, 0.0, 0.0, 0.0, 0.0, 0.0, 0.0, 0.0, 0.0, 0.0, 0.0, 0.0, 0.0, 0.0, 0.0, 0.0, 0.0, 0.0, 0.0, 0.0, 0.0, 0.0, 0.0, 0.0, 0.0, 0.0, 0.0, 0.0, 0.0, 0.0, 0.0, 0.0, 0.0, 0.0, 0.0, 0.0, 0.0, 0.0, 0.0, 0.0, 0.0, 0.0, 0.0, 0.0, 0.0, 0.0, 0.0, 0.0, 0.0, 0.0, 0.0, 0.0, 0.0, 0.0, 0.0, 0.0, 0.0, 0.0, 0.0, 0.0, 0.0, 0.0, 0.0, 0.0, 0.0, 0.0, 0.0, 0.0, 0.0, 0.0, 0.0, 0.0, 0.0, 0.0, 0.0, 0.0, 0.0, 0.0, 0.0, 0.0, 0.0, 0.0, 0.0, 0.0, 0.0, 0.0, 0.0, 0.0, 0.0, 0.0, 0.0, 0.0, 0.0, 0.0, 0.0, 0.0, 0.0, 0.0, 0.0, 0.0, 0.0, 0.0, 0.0, 0.0, 0.0, 0.0, 0.0, 0.0, 0.0, 0.0, 0.0, 0.0, 0.0, 0.0, 0.0, 0.0, 0.0, 0.0, 0.0, 0.0, 0.0, 0.0, 0.0, 0.0, 0.0, 0.0, 0.0, 0.0, 0.0, 0.0, 0.0, 0.0, 0.0, 0.0, 0.0, 0.0, 0.0, 0.0, 0.0, 0.0, 0.0, 0.0, 0.0, 0.0, 0.0, 0.0, 0.0, 0.0, 0.0, 0.0, 0.0, 0.0, 0.0, 0.0, 0.0, 0.0, 0.0, 0.0, 0.0, 0.0, 0.0, 0.0, 0.0, 0.0, 0.0, 0.0, 0.0, 0.0, 0.0, 0.0, 0.0, 0.0, 0.0, 0.0, 0.0, 0.0, 0.0, 0.0, 0.0, 0.0, 0.0, 0.0, 0.0, 0.0, 0.0, 0.0, 0.0, 0.0, 0.0, 0.0, 0.0, 0.0, 0.0, 0.0, 0.0, 0.0, 0.0, 0.0, 0.0, 0.0, 0.0, 0.0, 0.0, 0.0, 0.0, 0.0, 0.0, 0.0, 0.0, 0.0, 0.0, 0.0, 0.0, 0.0, 0.0, 0.0, 0.0, 0.0, 0.0, 0.0, 0.0, 0.0, 0.0, 0.0, 0.0, 0.0, 0.0, 0.0, 0.0, 0.0, 0.0, 0.0, 0.0, 0.0, 0.0, 0.0, 0.0, 0.0, 0.0, 0.0, 0.0, 0.0, 0.0, 0.0, 0.0, 0.0, 0.0, 0.0, 0.0, 0.0, 0.0, 0.0, 0.0, 0.0, 0.0, 0.0, 0.0, 0.0, 0.0, 0.0, 0.0, 0.0, 0.0, 0.0, 0.0, 0.0, 0.0, 0.0, 0.0, 0.0, 0.0, 0.0, 0.0, 0.0, 0.0, 0.0, 0.0, 0.0, 0.0, 0.0, 0.0, 0.0, 0.0, 0.0, 0.0, 0.0, 0.0, 0.0, 0.0, 0.0, 0.0, 0.0, 0.0, 0.0, 0.0, 0.0, 0.0, 0.0, 0.0, 0.0, 0.0, 0.0, 0.0, 0.0, 0.0, 0.0, 0.0, 0.0, 0.0, 0.0, 0.0, 0.0, 0.0, 0.0, 0.0, 0.0, 0.0, 0.0, 0.0, 0.0, 0.0, 0.0, 0.0, 0.0, 0.0, 0.0, 0.0, 0.0, 0.0, 0.0, 0.0, 0.0, 0.0, 0.0, 0.0, 0.0, 0.0, 0.0, 0.0, 0.0, 0.0, 0.0, 0.0, 0.0, 0.0, 0.0, 0.0, 0.0, 0.0, 0.0, 0.0, 0.0, 0.0, 0.0, 0.0, 0.0, 0.0, 0.0, 0.0, 0.0, 0.0, 0.0, 0.0, 0.0, 0.0, 0.0, 0.0, 0.0, 0.0, 0.0, 0.0, 0.0, 0.0, 0.0, 0.0, 0.0, 0.0, 0.0, 0.0, 0.0, 0.0, 0.0, 0.0, 0.0, 0.0, 0.0, 0.0, 0.0, 0.0, 0.0, 0.0, 0.0, 0.0, 0.0, 0.0, 0.0, 0.0, 0.0, 0.0, 0.0, 0.0, 0.0, 0.0, 0.0, 0.0, 0.0, 0.0, 0.0, 0.0, 0.0, 0.0, 0.0, 0.0, 0.0, 0.0, 0.0, 0.0, 0.0, 0.0, 0.0, 0.0, 0.0, 0.0, 0.0, 0.0, 0.0, 0.0, 0.0, 0.0, 0.0, 0.0, 0.0, 0.0, 0.0, 0.0, 0.0, 0.0, 0.0, 0.0, 0.0, 0.0, 0.0, 0.0, 0.0, 0.0, 0.0, 0.0, 0.0, 0.0, 0.0, 0.0, 0.0, 0.0, 0.0, 0.0, 0.0, 0.0, 0.0, 0.0, 0.0, 0.0, 0.0, 0.0, 0.0, 0.0, 0.0, 0.0, 0.0, 0.0, 0.0, 0.0, 0.0, 0.0, 0.0, 0.0, 0.0, 0.0, 0.0, 0.0, 0.0, 0.0, 0.0, 0.0, 0.0, 0.0, 0.0, 0.0, 0.0, 0.0, 0.0, 0.0, 0.0, 0.0, 0.0, 0.0, 0.0, 0.0, 0.0, 0.0, 0.0, 0.0, 0.0, 0.0, 0.0, 0.0, 0.0, 0.0, 0.0, 0.0, 0.0, 0.0, 0.0, 0.0, 0.0, 0.0, 0.0, 0.0, 0.0, 0.0, 0.0, 0.0, 0.0, 0.0, 0.0, 0.0, 0.0, 0.0, 0.0, 0.0, 0.0, 0.0, 0.0, 0.0, 0.0, 0.0, 0.0, 0.0, 0.0, 0.0, 0.0, 0.0, 0.0, 0.0, 0.0, 0.0, 0.0, 0.0, 0.0, 0.0, 0.0, 0.0, 0.0, 0.0, 0.0, 0.0, 0.0, 0.0, 0.0, 0.0, 0.0, 0.0, 0.0, 0.0, 0.0, 0.0, 0.0, 0.0, 0.0, 0.0, 0.0, 0.0, 0.0, 0.0, 0.0, 0.0, 0.0, 0.0, 0.0, 0.0, 0.0, 0.0, 0.0, 0.0, 0.0, 0.0, 0.0, 0.0, 0.0, 0.0, 0.0, 0.0, 0.0, 0.0, 0.0, 0.0, 0.0, 0.0, 0.0, 0.0, 0.0, 0.0, 0.0, 0.0, 0.0, 0.0, 0.0, 0.0, 0.0, 0.0, 0.0, 0.0, 0.0, 0.0, 0.0, 0.0, 0.0, 0.0, 0.0, 0.0, 0.0, 0.0, 0.0, 0.0, 0.0, 0.0, 0.0, 0.0, 0.0, 0.0, 0.0, 0.0, 0.0, 0.0, 0.0, 0.0, 0.0, 0.0, 0.0, 0.0, 0.0, 0.0, 0.0, 0.0, 0.0, 0.0, 0.0, 0.0, 0.0, 0.0, 0.0, 0.0, 0.0, 0.0, 0.0, 0.0, 0.0, 0.0, 0.0, 0.0, 0.0, 0.0, 0.0, 0.0, 0.0, 0.0, 0.0, 0.0, 0.0, 0.0, 0.0, 0.0, 0.0, 0.0, 0.0, 0.0, 0.0, 0.0, 0.0, 0.0, 0.0, 0.0, 0.0, 0.0, 0.0, 0.0, 0.0, 0.0, 0.0, 0.0, 0.0, 0.0, 0.0, 0.0, 0.0, 0.0, 0.0, 0.0, 0.0, 0.0, 0.0, 0.0, 0.0, 0.0, 0.0, 0.0, 0.0, 0.0, 0.0, 0.0, 0.0, 0.0, 0.0, 0.0, 0.0, 0.0, 0.0, 0.0, 0.0, 0.0, 0.0, 0.0, 0.0, 0.0, 0.0, 0.0, 0.0, 0.0, 0.0, 0.0, 0.0, 0.0, 0.0, 0.0, 0.0, 0.0, 0.0, 0.0, 0.0, 0.0, 0.0, 0.0, 0.0, 0.0, 0.0, 0.0, 0.0, 0.0, 0.0, 0.0, 0.0, 0.0, 0.0, 0.0, 0.0, 0.0, 0.0, 0.0, 0.0, 0.0, 0.0, 0.0, 0.0, 0.0, 0.0, 0.0, 0.0, 0.0, 0.0, 0.0, 0.0, 0.0, 0.0, 0.0, 0.0, 0.0, 0.0, 0.0, 0.0, 0.0, 0.0, 0.0, 0.0, 0.0, 0.0, 0.0, 0.0, 0.0, 0.0, 0.0, 0.0, 0.0, 0.0, 0.0, 0.0, 0.0, 0.0, 0.0, 0.0, 0.0, 0.0, 0.0, 0.0, 0.0, 0.0, 0.0, 0.0, 0.0, 0.0, 0.0, 0.0, 0.0, 0.0, 0.0, 0.0, 0.0, 0.0, 0.0, 0.0, 0.0, 0.0, 0.0, 0.0, 0.0, 0.0, 0.0, 0.0, 0.0, 0.0, 0.0, 0.0, 0.0, 0.0, 0.0, 0.0, 0.0, 0.0, 0.0, 0.0, 0.0, 0.0, 0.0, 0.0, 0.0, 0.0, 0.0, 0.0, 0.0, 0.0, 0.0, 0.0, 0.0, 0.0, 0.0, 0.0, 0.0, 0.0, 0.0, 0.0, 0.0, 0.0, 0.0, 0.0, 0.0, 0.0, 1.0, 0.5, 1.0, 1.0, 0.9688, 1.0, 0.9688, 0.5, 0.9688, 0.5, 0.9688, 1.0, 0.9375, 1.0, 0.9375, 0.5, 0.9375, 0.5, 0.9375, 1.0, 0.9062, 1.0, 0.9062, 0.5, 0.9062, 0.5, 0.9062, 1.0, 0.875, 1.0, 0.875, 0.5, 0.875, 0.5, 0.875, 1.0, 0.8438, 1.0, 0.8438, 0.5, 0.8438, 0.5, 0.8438, 1.0, 0.8125, 1.0, 0.8125, 0.5, 0.8125, 0.5, 0.8125, 1.0, 0.7812, 1.0, 0.7812, 0.5, 0.7812, 0.5, 0.7812, 1.0, 0.75, 1.0, 0.75, 0.5, 0.75, 0.5, 0.75, 1.0, 0.7188, 1.0, 0.7188, 0.5, 0.7188, 0.5, 0.7188, 1.0, 0.6875, 1.0, 0.6875, 0.5, 0.6875, 0.5, 0.6875, 1.0, 0.6562, 1.0, 0.6562, 0.5, 0.6562, 0.5, 0.6562, 1.0, 0.625, 1.0, 0.625, 0.5, 0.625, 0.5, 0.625, 1.0, 0.5938, 1.0, 0.5938, 0.5, 0.5938, 0.5, 0.5938, 1.0, 0.5625, 1.0, 0.5625, 0.5, 0.5625, 0.5, 0.5625, 1.0, 0.5312, 1.0, 0.5312, 0.5, 0.5312, 0.5, 0.5312, 1.0, 0.5, 1.0, 0.5, 0.5, 0.5, 0.5, 0.5, 1.0, 0.4688, 1.0, 0.4688, 0.5, 0.4688, 0.5, 0.4688, 1.0, 0.4375, 1.0, 0.4375, 0.5, 0.4375, 0.5, 0.4375, 1.0, 0.4062, 1.0, 0.4062, 0.5, 0.4062, 0.5, 0.4062, 1.0, 0.375, 1.0, 0.375, 0.5, 0.375, 0.5, 0.375, 1.0, 0.3438, 1.0, 0.3438, 0.5, 0.3438, 0.5, 0.3438, 1.0, 0.3125, 1.0, 0.3125, 0.5, 0.3125, 0.5, 0.3125, 1.0, 0.2812, 1.0, 0.2812, 0.5, 0.2812, 0.5, 0.2812, 1.0, 0.25, 1.0, 0.25, 0.5, 0.25, 0.5, 0.25, 1.0, 0.2188, 1.0, 0.2188, 0.5, 0.2188, 0.5, 0.2188, 1.0, 0.1875, 1.0, 0.1875, 0.5, 0.1875, 0.5, 0.1875, 1.0, 0.1562, 1.0, 0.1562, 0.5, 0.1562, 0.5, 0.1562, 1.0, 0.125, 1.0, 0.125, 0.5, 0.125, 0.5, 0.125, 1.0, 0.09375, 1.0, 0.09375, 0.5, 0.09375, 0.5, 0.09375, 1.0, 0.0625, 1.0, 0.0625, 0.5, 0.0625, 0.5, 0.0625, 1.0, 0.03125, 1.0, 0.03125, 0.5, 0.03125, 0.5, 0.03125, 1.0, 0.0, 1.0, 0.0, 0.5, 0.75, 0.49, 0.7968, 0.4854, 0.8418, 0.4717, 0.8833, 0.4496, 0.9197, 0.4197, 0.9496, 0.3833, 0.9717, 0.3418, 0.9854, 0.2968, 0.99, 0.25, 0.9854, 0.2032, 0.9717, 0.1582, 0.9496, 0.1167, 0.9197, 0.08029, 0.8833, 0.05045, 0.8418, 0.02827, 0.7968, 0.01461, 0.75, 0.01, 0.7032, 0.01461, 0.6582, 0.02827, 0.6167, 0.05045, 0.5803, 0.08029, 0.5504, 0.1167, 0.5283, 0.1582, 0.5146, 0.2032, 0.51, 0.25, 0.5146, 0.2968, 0.5283, 0.3418, 0.5504, 0.3833, 0.5803, 0.4197, 0.6167, 0.4496, 0.6582, 0.4717, 0.7032, 0.4854, 0.0, 0.0, 0.0, 0.0, 0.0, 0.0, 0.0, 0.0, 0.0, 0.0, 0.0, 0.0, 0.0, 0.0, 0.0, 0.0, 0.0, 0.0, 0.0, 0.0, 0.0, 0.0, 0.0, 0.0, 0.0, 0.0, 0.0, 0.0, 0.0, 0.0, 0.0, 0.0, 0.0, 0.0, 0.0, 0.0, 0.0, 0.0, 0.0, 0.0, 0.0, 0.0, 1.0, 0.5, 1.0, 1.0, 0.9688, 1.0, 0.9688, 0.5, 0.9688, 0.5, 0.9688, 1.0, 0.9375, 1.0, 0.9375, 0.5, 0.9375, 0.5, 0.9375, 1.0, 0.9062, 1.0, 0.9062, 0.5, 0.9062, 0.5, 0.9062, 1.0, 0.875, 1.0, 0.875, 0.5, 0.875, 0.5, 0.875, 1.0, 0.8438, 1.0, 0.8438, 0.5, 0.8438, 0.5, 0.8438, 1.0, 0.8125, 1.0, 0.8125, 0.5, 0.8125, 0.5, 0.8125, 1.0, 0.7812, 1.0, 0.7812, 0.5, 0.7812, 0.5, 0.7812, 1.0, 0.75, 1.0, 0.75, 0.5, 0.75, 0.5, 0.75, 1.0, 0.7188, 1.0, 0.7188, 0.5, 0.7188, 0.5, 0.7188, 1.0, 0.6875, 1.0, 0.6875, 0.5, 0.6875, 0.5, 0.6875, 1.0, 0.6562, 1.0, 0.6562, 0.5, 0.6562, 0.5, 0.6562, 1.0, 0.625, 1.0, 0.625, 0.5, 0.625, 0.5, 0.625, 1.0, 0.5938, 1.0, 0.5938, 0.5, 0.5938, 0.5, 0.5938, 1.0, 0.5625, 1.0, 0.5625, 0.5, 0.5625, 0.5, 0.5625, 1.0, 0.5312, 1.0, 0.5312, 0.5, 0.5312, 0.5, 0.5312, 1.0, 0.5, 1.0, 0.5, 0.5, 0.5, 0.5, 0.5, 1.0, 0.4688, 1.0, 0.4688, 0.5, 0.4688, 0.5, 0.4688, 1.0, 0.4375, 1.0, 0.4375, 0.5, 0.4375, 0.5, 0.4375, 1.0, 0.4062, 1.0, 0.4062, 0.5, 0.4062, 0.5, 0.4062, 1.0, 0.375, 1.0, 0.375, 0.5, 0.375, 0.5, 0.375, 1.0, 0.3438, 1.0, 0.3438, 0.5, 0.3438, 0.5, 0.3438, 1.0, 0.3125, 1.0, 0.3125, 0.5, 0.3125, 0.5, 0.3125, 1.0, 0.2812, 1.0, 0.2812, 0.5, 0.2812, 0.5, 0.2812, 1.0, 0.25, 1.0, 0.25, 0.5, 0.25, 0.5, 0.25, 1.0, 0.2188, 1.0, 0.2188, 0.5, 0.2188, 0.5, 0.2188, 1.0, 0.1875, 1.0, 0.1875, 0.5, 0.1875, 0.5, 0.1875, 1.0, 0.1562, 1.0, 0.1562, 0.5, 0.1562, 0.5, 0.1562, 1.0, 0.125, 1.0, 0.125, 0.5, 0.125, 0.5, 0.125, 1.0, 0.09375, 1.0, 0.09375, 0.5, 0.09375, 0.5, 0.09375, 1.0, 0.0625, 1.0, 0.0625, 0.5, 0.2968, 0.4854, 0.25, 0.49, 0.2032, 0.4854, 0.1582, 0.4717, 0.1167, 0.4496, 0.08029, 0.4197, 0.05045, 0.3833, 0.02827, 0.3418, 0.01461, 0.2968, 0.01, 0.25, 0.01461, 0.2032, 0.02827, 0.1582, 0.05045, 0.1167, 0.08029, 0.08029, 0.1167, 0.05045, 0.1582, 0.02827, 0.2032, 0.01461, 0.25, 0.01, 0.2968, 0.01461, 0.3418, 0.02827, 0.3833, 0.05045, 0.4197, 0.08029, 0.4496, 0.1167, 0.4717, 0.1582, 0.4854, 0.2032, 0.49, 0.25, 0.4854, 0.2968, 0.4717, 0.3418, 0.4496, 0.3833, 0.4197, 0.4197, 0.3833, 0.4496, 0.3418, 0.4717, 0.0625, 0.5, 0.0625, 1.0, 0.03125, 1.0, 0.03125, 0.5, 0.03125, 0.5, 0.03125, 1.0, 0.0, 1.0, 0.0, 0.5, 0.4688, 1.0, 0.5, 1.0, 0.5, 0.5, 0.4688, 0.5, 0.4375, 0.5, 0.4062, 0.5, 0.375, 0.5, 0.3438, 0.5, 0.3125, 0.5, 0.2812, 0.5, 0.25, 0.5, 0.2188, 0.5, 0.4062, 1.0, 0.4375, 1.0, 0.5625, 1.0, 0.5938, 1.0, 0.75, 0.5, 0.7188, 0.5, 0.6875, 0.5, 0.6562, 0.5, 0.625, 0.5, 0.5938, 0.5, 0.5625, 0.5, 0.5312, 0.5, 0.5, 0.5, 0.5, 1.0, 0.5312, 1.0, 0.9375, 1.0, 0.9688, 1.0, 0.9688, 1.0, 0.9375, 1.0, 0.7812, 1.0, 0.8125, 1.0, 0.8125, 1.0, 0.7812, 1.0, 0.625, 1.0, 0.6562, 1.0, 0.6562, 1.0, 0.625, 1.0, 0.3125, 1.0, 0.3438, 1.0, 0.3438, 1.0, 0.3125, 1.0, 0.1562, 1.0, 0.1875, 1.0, 0.1875, 1.0, 0.1562, 1.0, 0.0, 1.0, 0.03125, 1.0, 0.03125, 1.0, 0.0, 1.0, 0.8438, 1.0, 0.875, 1.0, 0.875, 1.0, 0.8438, 1.0, 0.6875, 1.0, 0.7188, 1.0, 0.7188, 1.0, 0.6875, 1.0, 0.375, 1.0, 0.4062, 1.0, 0.4062, 1.0, 0.375, 1.0, 0.2188, 1.0, 0.25, 1.0, 0.25, 1.0, 0.2188, 1.0, 0.0625, 1.0, 0.09375, 1.0, 0.09375, 1.0, 0.0625, 1.0, 0.9062, 1.0, 0.9375, 1.0, 0.9375, 1.0, 0.9062, 1.0, 0.75, 1.0, 0.7812, 1.0, 0.7812, 1.0, 0.75, 1.0, 0.9688, 1.0, 1.0, 1.0, 1.0, 1.0, 0.9688, 1.0, 0.5938, 1.0, 0.625, 1.0, 0.625, 1.0, 0.5938, 1.0, 0.2812, 1.0, 0.3125, 1.0, 0.3125, 1.0, 0.2812, 1.0, 0.125, 1.0, 0.1562, 1.0, 0.1562, 1.0, 0.125, 1.0, 0.8125, 1.0, 0.8438, 1.0, 0.8438, 1.0, 0.8125, 1.0, 0.6562, 1.0, 0.6875, 1.0, 0.6875, 1.0, 0.6562, 1.0, 0.3438, 1.0, 0.375, 1.0, 0.375, 1.0, 0.3438, 1.0, 0.1875, 1.0, 0.2188, 1.0, 0.2188, 1.0, 0.1875, 1.0, 0.03125, 1.0, 0.0625, 1.0, 0.0625, 1.0, 0.03125, 1.0, 0.875, 1.0, 0.9062, 1.0, 0.9062, 1.0, 0.875, 1.0, 0.7188, 1.0, 0.75, 1.0, 0.75, 1.0, 0.7188, 1.0, 0.25, 1.0, 0.2812, 1.0, 0.2812, 1.0, 0.25, 1.0, 0.09375, 1.0, 0.125, 1.0, 0.125, 1.0, 0.09375, 1.0, 0.6875, 1.0, 0.7188, 1.0, 0.7188, 1.0, 0.6875, 1.0, 0.03125, 1.0, 0.0625, 1.0, 0.0625, 1.0, 0.03125, 1.0, 0.9062, 1.0, 0.9375, 1.0, 0.9375, 1.0, 0.9062, 1.0, 0.25, 1.0, 0.2812, 1.0, 0.2812, 1.0, 0.25, 1.0, 0.6562, 1.0, 0.6875, 1.0, 0.6875, 1.0, 0.6562, 1.0, 0.0, 1.0, 0.03125, 1.0, 0.03125, 1.0, 0.0, 1.0, 0.875, 1.0, 0.9062, 1.0, 0.9062, 1.0, 0.875, 1.0, 0.2188, 1.0, 0.25, 1.0, 0.25, 1.0, 0.2188, 1.0, 0.625, 1.0, 0.6562, 1.0, 0.6562, 1.0, 0.625, 1.0, 0.8438, 1.0, 0.875, 1.0, 0.875, 1.0, 0.8438, 1.0, 0.1875, 1.0, 0.2188, 1.0, 0.2188, 1.0, 0.1875, 1.0, 0.5938, 1.0, 0.625, 1.0, 0.625, 1.0, 0.5938, 1.0, 0.8125, 1.0, 0.8438, 1.0, 0.8438, 1.0, 0.8125, 1.0, 0.1562, 1.0, 0.1875, 1.0, 0.1875, 1.0, 0.1562, 1.0, 0.375, 1.0, 0.4062, 1.0, 0.4062, 1.0, 0.375, 1.0, 0.7812, 1.0, 0.8125, 1.0, 0.8125, 1.0, 0.7812, 1.0, 0.125, 1.0, 0.1562, 1.0, 0.1562, 1.0, 0.125, 1.0, 0.3438, 1.0, 0.375, 1.0, 0.375, 1.0, 0.3438, 1.0, 0.75, 1.0, 0.7812, 1.0, 0.7812, 1.0, 0.75, 1.0, 0.09375, 1.0, 0.125, 1.0, 0.125, 1.0, 0.09375, 1.0, 0.9688, 1.0, 1.0, 1.0, 1.0, 1.0, 0.9688, 1.0, 0.3125, 1.0, 0.3438, 1.0, 0.3438, 1.0, 0.3125, 1.0, 0.7188, 1.0, 0.75, 1.0, 0.75, 1.0, 0.7188, 1.0, 0.0625, 1.0, 0.09375, 1.0, 0.09375, 1.0, 0.0625, 1.0, 0.9375, 1.0, 0.9688, 1.0, 0.9688, 1.0, 0.9375, 1.0, 0.2812, 1.0, 0.3125, 1.0, 0.3125, 1.0, 0.2812, 1.0, 0.5938, 1.0, 0.5938, 1.0, 0.0, 0.0, 0.9062, 0.5, 0.875, 0.5, 0.8438, 0.5, 0.8125, 0.5, 0.7812, 0.5, 0.0, 0.0, 0.5938, 1.0, 0.4062, 1.0, 0.4062, 1.0, 0.0, 0.0, 0.0, 0.0, 0.1875, 0.5, 0.1562, 0.5, 0.125, 0.5, 0.09375, 0.5, 0.4062, 1.0, 1.0, 0.5, 0.9688, 0.5, 0.9375, 0.5, 0.9062, 0.5, 0.5938, 1.0, 0.09375, 0.5, 0.0625, 0.5, 0.03125, 0.5, 0.0, 0.5, 0.4062, 1.0, 0.0, 1.0, 0.03125, 1.0, 0.0625, 1.0, 0.09375, 1.0, 0.125, 1.0, 0.1562, 1.0, 0.1875, 1.0, 0.2188, 1.0, 0.25, 1.0, 0.2812, 1.0, 0.3125, 1.0, 0.3438, 1.0, 0.375, 1.0, 0.4062, 1.0, 0.0, 0.5, 0.5938, 1.0, 0.625, 1.0, 0.6562, 1.0, 0.6875, 1.0, 0.7188, 1.0, 0.75, 1.0, 0.7812, 1.0, 0.8125, 1.0, 0.8438, 1.0, 0.875, 1.0, 0.9062, 1.0, 0.9375, 1.0, 0.9688, 1.0])
me_cube_002.use_remesh_fix_poles = True
me_cube_002.use_remesh_preserve_attributes = False
me_cube_002.use_mirror_vertex_groups = False
me_cube_002.update()

# ---- objects
ob_cube = bpy.data.objects.new('Cube', me_cube_002)

# ---- transforms, parenting, visibility, modifiers, constraints
ob_cube.location = (0.0, 0.0, 0.0)
ob_cube.lineart.crease_threshold = 0.0

# ---- collection membership
col_collection.objects.link(ob_cube)

# ---- scene / render settings (as saved in the file)
scene.frame_start = 1; scene.frame_end = 250; scene.frame_set(2)
scene.render.engine = 'BLENDER_EEVEE_NEXT'
scene.cycles.samples = 128
scene.cycles.sampling_pattern = 'TABULATED_SOBOL'
scene.cycles.use_adaptive_sampling = False
scene.cycles.use_light_tree = False
scene.view_settings.view_transform = 'Filmic'
scene.unit_settings.scale_length = 0.01
bpy.context.view_layer.update()

# ---- added for rendering (the .blend has no active camera and no usable light): camera, sun
cam_auto = bpy.data.cameras.new('AutoCamera')
cam_auto.lens = 50.0
cam_auto.sensor_width = 36.0
cam_auto.clip_end = 1000.0
ob_auto_camera = bpy.data.objects.new('AutoCamera', cam_auto)
scene.collection.objects.link(ob_auto_camera)
ob_auto_camera.location = (4.69038, -5.62846, 3.7598)
ob_auto_camera.rotation_euler = (1.09748, -7.21219e-08, 0.694738)
scene.camera = ob_auto_camera
light_auto_sun = bpy.data.lights.new('AutoSun', 'SUN')
light_auto_sun.energy = 3.0
light_auto_sun.angle = 0.0523599
ob_auto_sun = bpy.data.objects.new('AutoSun', light_auto_sun)
scene.collection.objects.link(ob_auto_sun)
ob_auto_sun.rotation_euler = (0.872665, 0.174533, 0.523599)
bpy.context.view_layer.update()
